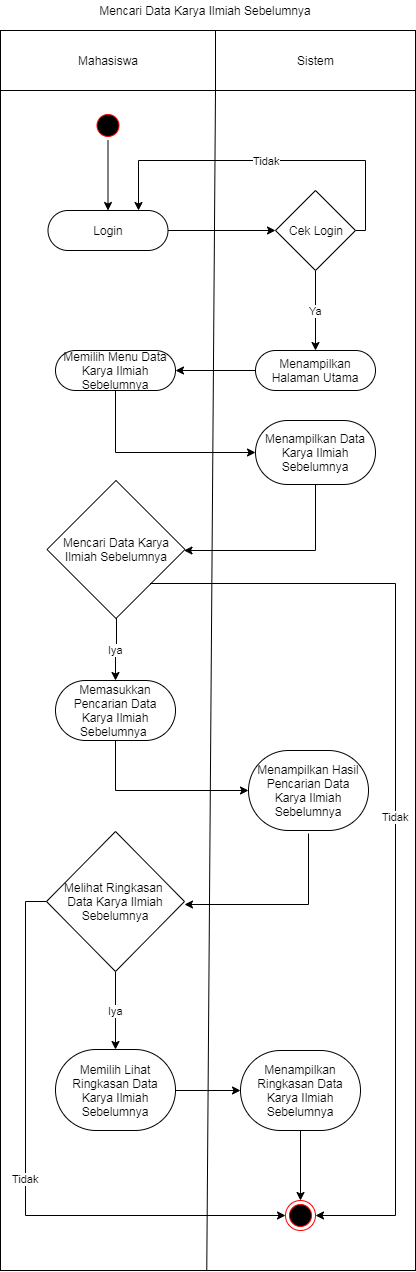

The diagram above was exported from draw.io. Its source (the exported page's mxGraphModel, read from the mxfile embedded in the PNG):
<mxGraphModel dx="1408" dy="699" grid="1" gridSize="10" guides="1" tooltips="1" connect="1" arrows="1" fold="1" page="1" pageScale="1" pageWidth="827" pageHeight="1169" math="0" shadow="0">
  <root>
    <mxCell id="0" />
    <mxCell id="1" parent="0" />
    <mxCell id="U5wHkFEpuh83H7jWcjIW-7" value="" style="verticalLabelPosition=bottom;verticalAlign=top;html=1;shape=mxgraph.basic.rect;fillColor2=none;strokeWidth=1;size=20;indent=5;" parent="1" vertex="1">
      <mxGeometry x="105" y="130" width="415" height="1240" as="geometry" />
    </mxCell>
    <mxCell id="U5wHkFEpuh83H7jWcjIW-5" value="" style="ellipse;html=1;shape=startState;fillColor=#000000;strokeColor=#ff0000;" parent="1" vertex="1">
      <mxGeometry x="197.5" y="210" width="30" height="30" as="geometry" />
    </mxCell>
    <mxCell id="U5wHkFEpuh83H7jWcjIW-8" value="Mahasiswa" style="verticalLabelPosition=middle;verticalAlign=middle;html=1;shape=mxgraph.basic.rect;fillColor2=none;strokeWidth=1;size=20;indent=5;labelPosition=center;align=center;" parent="1" vertex="1">
      <mxGeometry x="105" y="130" width="215" height="60" as="geometry" />
    </mxCell>
    <mxCell id="U5wHkFEpuh83H7jWcjIW-9" value="Sistem" style="verticalLabelPosition=middle;verticalAlign=middle;html=1;shape=mxgraph.basic.rect;fillColor2=none;strokeWidth=1;size=20;indent=5;labelPosition=center;align=center;" parent="1" vertex="1">
      <mxGeometry x="320" y="130" width="200" height="60" as="geometry" />
    </mxCell>
    <mxCell id="U5wHkFEpuh83H7jWcjIW-10" value="Mencari Data Karya Ilmiah Sebelumnya" style="text;html=1;strokeColor=none;fillColor=none;align=center;verticalAlign=middle;whiteSpace=wrap;rounded=0;" parent="1" vertex="1">
      <mxGeometry x="110" y="100" width="400" height="20" as="geometry" />
    </mxCell>
    <mxCell id="U5wHkFEpuh83H7jWcjIW-11" value="" style="endArrow=none;html=1;exitX=0.497;exitY=1;exitDx=0;exitDy=0;exitPerimeter=0;" parent="1" source="U5wHkFEpuh83H7jWcjIW-7" edge="1">
      <mxGeometry width="50" height="50" relative="1" as="geometry">
        <mxPoint x="270" y="240" as="sourcePoint" />
        <mxPoint x="320" y="190" as="targetPoint" />
      </mxGeometry>
    </mxCell>
    <mxCell id="U5wHkFEpuh83H7jWcjIW-16" value="" style="edgeStyle=orthogonalEdgeStyle;rounded=0;orthogonalLoop=1;jettySize=auto;html=1;entryX=0;entryY=0.5;entryDx=0;entryDy=0;" parent="1" source="U5wHkFEpuh83H7jWcjIW-12" target="U5wHkFEpuh83H7jWcjIW-17" edge="1">
      <mxGeometry relative="1" as="geometry">
        <mxPoint x="352.5" y="329.9999999999999" as="targetPoint" />
      </mxGeometry>
    </mxCell>
    <mxCell id="U5wHkFEpuh83H7jWcjIW-12" value="Login" style="rounded=1;whiteSpace=wrap;html=1;arcSize=50;" parent="1" vertex="1">
      <mxGeometry x="152.5" y="310" width="120" height="40" as="geometry" />
    </mxCell>
    <mxCell id="U5wHkFEpuh83H7jWcjIW-19" value="Tidak" style="edgeStyle=orthogonalEdgeStyle;rounded=0;orthogonalLoop=1;jettySize=auto;html=1;entryX=0.75;entryY=0;entryDx=0;entryDy=0;exitX=1;exitY=0.5;exitDx=0;exitDy=0;" parent="1" source="U5wHkFEpuh83H7jWcjIW-17" target="U5wHkFEpuh83H7jWcjIW-12" edge="1">
      <mxGeometry relative="1" as="geometry">
        <mxPoint x="540" y="329.9999999999999" as="targetPoint" />
        <Array as="points">
          <mxPoint x="470" y="330" />
          <mxPoint x="470" y="260" />
          <mxPoint x="243" y="260" />
        </Array>
      </mxGeometry>
    </mxCell>
    <mxCell id="U5wHkFEpuh83H7jWcjIW-21" value="Ya" style="edgeStyle=orthogonalEdgeStyle;rounded=0;orthogonalLoop=1;jettySize=auto;html=1;entryX=0.5;entryY=0;entryDx=0;entryDy=0;" parent="1" source="U5wHkFEpuh83H7jWcjIW-17" target="U5wHkFEpuh83H7jWcjIW-22" edge="1">
      <mxGeometry relative="1" as="geometry">
        <mxPoint x="420" y="449.9999999999999" as="targetPoint" />
      </mxGeometry>
    </mxCell>
    <mxCell id="U5wHkFEpuh83H7jWcjIW-17" value="Cek Login" style="rhombus;whiteSpace=wrap;html=1;" parent="1" vertex="1">
      <mxGeometry x="380" y="290" width="80" height="80" as="geometry" />
    </mxCell>
    <mxCell id="U5wHkFEpuh83H7jWcjIW-24" value="" style="edgeStyle=orthogonalEdgeStyle;rounded=0;orthogonalLoop=1;jettySize=auto;html=1;" parent="1" source="U5wHkFEpuh83H7jWcjIW-22" target="U5wHkFEpuh83H7jWcjIW-23" edge="1">
      <mxGeometry relative="1" as="geometry" />
    </mxCell>
    <mxCell id="U5wHkFEpuh83H7jWcjIW-22" value="Menampilkan Halaman Utama" style="rounded=1;whiteSpace=wrap;html=1;arcSize=50;" parent="1" vertex="1">
      <mxGeometry x="360" y="450" width="120" height="40" as="geometry" />
    </mxCell>
    <mxCell id="U5wHkFEpuh83H7jWcjIW-26" value="" style="edgeStyle=orthogonalEdgeStyle;rounded=0;orthogonalLoop=1;jettySize=auto;html=1;entryX=0;entryY=0.5;entryDx=0;entryDy=0;" parent="1" source="U5wHkFEpuh83H7jWcjIW-23" target="U5wHkFEpuh83H7jWcjIW-25" edge="1">
      <mxGeometry relative="1" as="geometry">
        <Array as="points">
          <mxPoint x="220" y="552" />
        </Array>
      </mxGeometry>
    </mxCell>
    <mxCell id="U5wHkFEpuh83H7jWcjIW-23" value="Memilih Menu Data Karya Ilmiah Sebelumnya" style="rounded=1;whiteSpace=wrap;html=1;arcSize=50;" parent="1" vertex="1">
      <mxGeometry x="160" y="450" width="120" height="40" as="geometry" />
    </mxCell>
    <mxCell id="U5wHkFEpuh83H7jWcjIW-49" value="" style="edgeStyle=orthogonalEdgeStyle;rounded=0;orthogonalLoop=1;jettySize=auto;html=1;" parent="1" source="U5wHkFEpuh83H7jWcjIW-25" target="wi6MIsknvOUHWLSvX_T5-1" edge="1">
      <mxGeometry relative="1" as="geometry">
        <mxPoint x="280" y="650" as="targetPoint" />
        <Array as="points">
          <mxPoint x="420" y="650" />
        </Array>
      </mxGeometry>
    </mxCell>
    <mxCell id="U5wHkFEpuh83H7jWcjIW-25" value="Menampilkan Data Karya Ilmiah Sebelumnya" style="rounded=1;whiteSpace=wrap;html=1;arcSize=50;" parent="1" vertex="1">
      <mxGeometry x="360" y="520" width="120" height="64" as="geometry" />
    </mxCell>
    <mxCell id="U5wHkFEpuh83H7jWcjIW-51" value="" style="edgeStyle=orthogonalEdgeStyle;rounded=0;orthogonalLoop=1;jettySize=auto;html=1;entryX=0;entryY=0.5;entryDx=0;entryDy=0;" parent="1" source="U5wHkFEpuh83H7jWcjIW-27" target="U5wHkFEpuh83H7jWcjIW-52" edge="1">
      <mxGeometry relative="1" as="geometry">
        <mxPoint x="212.5" y="870" as="targetPoint" />
        <Array as="points">
          <mxPoint x="220" y="890" />
        </Array>
      </mxGeometry>
    </mxCell>
    <mxCell id="U5wHkFEpuh83H7jWcjIW-27" value="Memasukkan Pencarian Data Karya Ilmiah Sebelumnya&amp;nbsp;" style="rounded=1;whiteSpace=wrap;html=1;arcSize=50;" parent="1" vertex="1">
      <mxGeometry x="160" y="780" width="120" height="60" as="geometry" />
    </mxCell>
    <mxCell id="U5wHkFEpuh83H7jWcjIW-52" value="Menampilkan Hasil Pencarian Data Karya Ilmiah Sebelumnya" style="rounded=1;whiteSpace=wrap;html=1;arcSize=50;" parent="1" vertex="1">
      <mxGeometry x="353" y="850" width="120" height="80" as="geometry" />
    </mxCell>
    <mxCell id="U5wHkFEpuh83H7jWcjIW-33" value="" style="edgeStyle=orthogonalEdgeStyle;rounded=0;orthogonalLoop=1;jettySize=auto;html=1;entryX=1;entryY=0.5;entryDx=0;entryDy=0;" parent="1" edge="1">
      <mxGeometry relative="1" as="geometry">
        <mxPoint x="413" y="933" as="sourcePoint" />
        <mxPoint x="289" y="1004" as="targetPoint" />
        <Array as="points">
          <mxPoint x="413" y="1004" />
        </Array>
      </mxGeometry>
    </mxCell>
    <mxCell id="U5wHkFEpuh83H7jWcjIW-31" value="" style="endArrow=classic;html=1;exitX=0.5;exitY=1;exitDx=0;exitDy=0;entryX=0.5;entryY=0;entryDx=0;entryDy=0;" parent="1" source="U5wHkFEpuh83H7jWcjIW-5" target="U5wHkFEpuh83H7jWcjIW-12" edge="1">
      <mxGeometry width="50" height="50" relative="1" as="geometry">
        <mxPoint x="190" y="300" as="sourcePoint" />
        <mxPoint x="240" y="250" as="targetPoint" />
      </mxGeometry>
    </mxCell>
    <mxCell id="U5wHkFEpuh83H7jWcjIW-32" value="" style="ellipse;html=1;shape=endState;fillColor=#000000;strokeColor=#ff0000;" parent="1" vertex="1">
      <mxGeometry x="390" y="1300" width="30" height="30" as="geometry" />
    </mxCell>
    <mxCell id="wi6MIsknvOUHWLSvX_T5-2" value="Iya" style="edgeStyle=orthogonalEdgeStyle;rounded=0;orthogonalLoop=1;jettySize=auto;html=1;" parent="1" source="wi6MIsknvOUHWLSvX_T5-1" target="U5wHkFEpuh83H7jWcjIW-27" edge="1">
      <mxGeometry relative="1" as="geometry" />
    </mxCell>
    <mxCell id="wi6MIsknvOUHWLSvX_T5-1" value="Mencari Data Karya Ilmiah Sebelumnya" style="rhombus;whiteSpace=wrap;html=1;" parent="1" vertex="1">
      <mxGeometry x="151.5" y="580" width="138" height="138" as="geometry" />
    </mxCell>
    <mxCell id="wi6MIsknvOUHWLSvX_T5-3" value="Tidak" style="edgeStyle=orthogonalEdgeStyle;rounded=0;orthogonalLoop=1;jettySize=auto;html=1;exitX=1;exitY=1;exitDx=0;exitDy=0;entryX=1;entryY=0.5;entryDx=0;entryDy=0;" parent="1" source="wi6MIsknvOUHWLSvX_T5-1" target="U5wHkFEpuh83H7jWcjIW-32" edge="1">
      <mxGeometry relative="1" as="geometry">
        <mxPoint x="407.5" y="718" as="sourcePoint" />
        <mxPoint x="406.5" y="780.5" as="targetPoint" />
        <Array as="points">
          <mxPoint x="500" y="683" />
          <mxPoint x="500" y="1315" />
        </Array>
      </mxGeometry>
    </mxCell>
    <mxCell id="wi6MIsknvOUHWLSvX_T5-7" value="Iya" style="edgeStyle=orthogonalEdgeStyle;rounded=0;orthogonalLoop=1;jettySize=auto;html=1;entryX=0.5;entryY=0;entryDx=0;entryDy=0;" parent="1" source="wi6MIsknvOUHWLSvX_T5-5" target="FcRqDm1EUforWNJ8_WPo-2" edge="1">
      <mxGeometry relative="1" as="geometry">
        <mxPoint x="220" y="1151" as="targetPoint" />
        <Array as="points" />
      </mxGeometry>
    </mxCell>
    <mxCell id="wi6MIsknvOUHWLSvX_T5-5" value="Melihat Ringkasan &lt;br&gt;Data Karya Ilmiah Sebelumnya" style="rhombus;whiteSpace=wrap;html=1;" parent="1" vertex="1">
      <mxGeometry x="151" y="931" width="138" height="140" as="geometry" />
    </mxCell>
    <mxCell id="wi6MIsknvOUHWLSvX_T5-9" value="" style="edgeStyle=orthogonalEdgeStyle;rounded=0;orthogonalLoop=1;jettySize=auto;html=1;" parent="1" source="wi6MIsknvOUHWLSvX_T5-8" target="U5wHkFEpuh83H7jWcjIW-32" edge="1">
      <mxGeometry relative="1" as="geometry">
        <Array as="points">
          <mxPoint x="405" y="1180" />
          <mxPoint x="405" y="1180" />
        </Array>
      </mxGeometry>
    </mxCell>
    <mxCell id="wi6MIsknvOUHWLSvX_T5-8" value="Menampilkan Ringkasan Data Karya Ilmiah Sebelumnya" style="rounded=1;whiteSpace=wrap;html=1;arcSize=50;" parent="1" vertex="1">
      <mxGeometry x="345" y="1150" width="120" height="80" as="geometry" />
    </mxCell>
    <mxCell id="wi6MIsknvOUHWLSvX_T5-10" value="Tidak" style="edgeStyle=orthogonalEdgeStyle;rounded=0;orthogonalLoop=1;jettySize=auto;html=1;entryX=0;entryY=0.5;entryDx=0;entryDy=0;exitX=0;exitY=0.5;exitDx=0;exitDy=0;" parent="1" edge="1" target="U5wHkFEpuh83H7jWcjIW-32" source="wi6MIsknvOUHWLSvX_T5-5">
      <mxGeometry relative="1" as="geometry">
        <mxPoint x="186" y="1036" as="sourcePoint" />
        <mxPoint x="398" y="1211" as="targetPoint" />
        <Array as="points">
          <mxPoint x="130" y="1001" />
          <mxPoint x="130" y="1315" />
        </Array>
      </mxGeometry>
    </mxCell>
    <mxCell id="FcRqDm1EUforWNJ8_WPo-3" value="" style="edgeStyle=orthogonalEdgeStyle;rounded=0;orthogonalLoop=1;jettySize=auto;html=1;" edge="1" parent="1" source="FcRqDm1EUforWNJ8_WPo-2" target="wi6MIsknvOUHWLSvX_T5-8">
      <mxGeometry relative="1" as="geometry">
        <Array as="points">
          <mxPoint x="312" y="1190" />
          <mxPoint x="312" y="1190" />
        </Array>
      </mxGeometry>
    </mxCell>
    <mxCell id="FcRqDm1EUforWNJ8_WPo-2" value="Memilih Lihat Ringkasan Data Karya Ilmiah Sebelumnya" style="rounded=1;whiteSpace=wrap;html=1;arcSize=50;" vertex="1" parent="1">
      <mxGeometry x="160" y="1149" width="120" height="81" as="geometry" />
    </mxCell>
  </root>
</mxGraphModel>